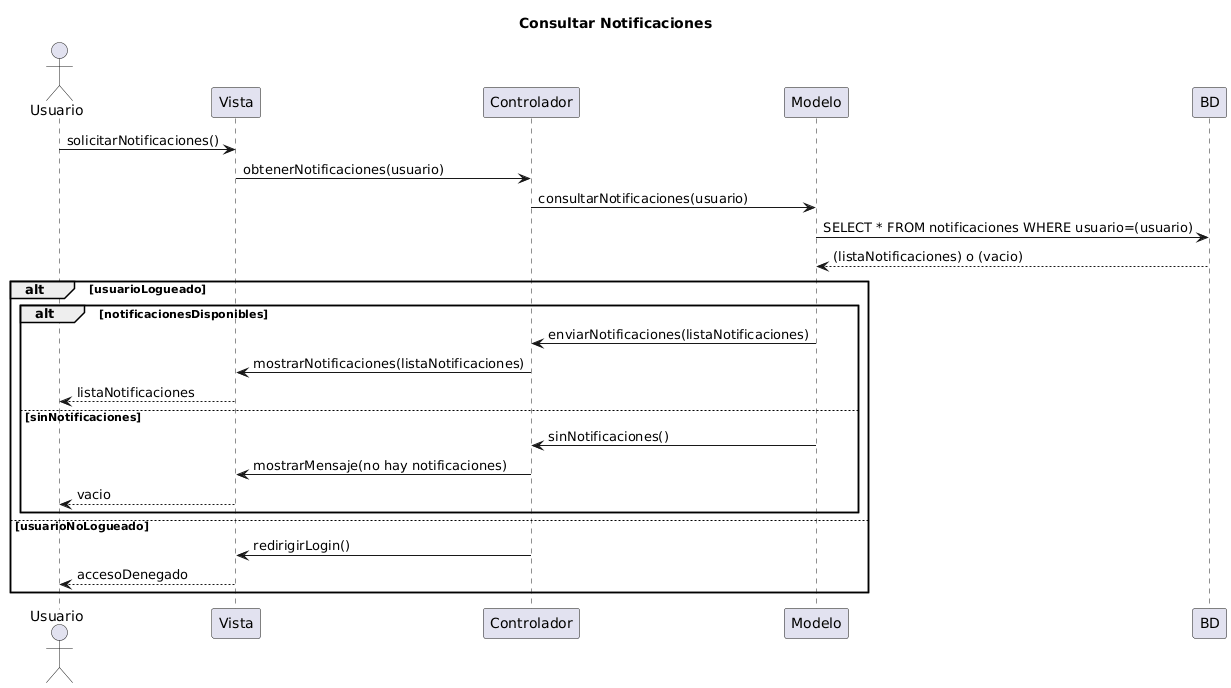

The diagram above was rendered by PlantUML. Its source (embedded in the PNG):
@startuml
title Consultar Notificaciones
actor Usuario

Usuario -> Vista: solicitarNotificaciones()
Vista -> Controlador: obtenerNotificaciones(usuario)
Controlador -> Modelo: consultarNotificaciones(usuario)
Modelo -> BD: SELECT * FROM notificaciones WHERE usuario=(usuario)
BD --> Modelo: (listaNotificaciones) o (vacio)

alt usuarioLogueado
    alt notificacionesDisponibles
        Modelo -> Controlador: enviarNotificaciones(listaNotificaciones)
        Controlador -> Vista: mostrarNotificaciones(listaNotificaciones)
        Vista --> Usuario: listaNotificaciones
    else sinNotificaciones
        Modelo -> Controlador: sinNotificaciones()
        Controlador -> Vista: mostrarMensaje(no hay notificaciones)
        Vista --> Usuario: vacio
    end
else usuarioNoLogueado
    Controlador -> Vista: redirigirLogin()
    Vista --> Usuario: accesoDenegado
end
@enduml